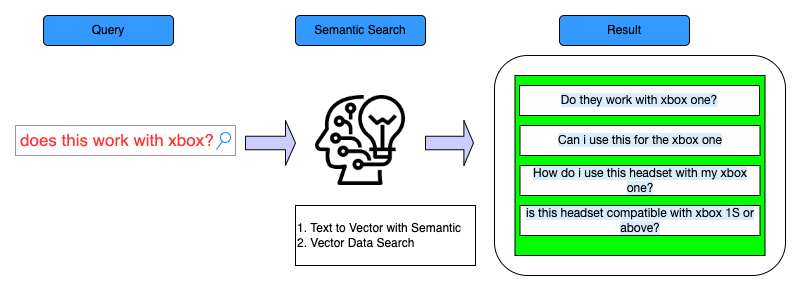

The diagram above was exported from draw.io. Its source (the exported page's mxGraphModel, read from the mxfile embedded in the PNG):
<mxGraphModel dx="1042" dy="507" grid="1" gridSize="10" guides="1" tooltips="1" connect="1" arrows="1" fold="1" page="1" pageScale="1" pageWidth="827" pageHeight="1169" math="0" shadow="0">
  <root>
    <mxCell id="0" />
    <mxCell id="1" parent="0" />
    <mxCell id="sSKUDfJgeGCfyQRtqZQT-1" value="&lt;font color=&quot;#ff3333&quot;&gt;does this work with xbox?&lt;/font&gt;" style="strokeWidth=1;shadow=0;dashed=0;align=center;html=1;shape=mxgraph.mockup.forms.searchBox;strokeColor=#999999;mainText=;strokeColor2=#008cff;fontColor=#666666;fontSize=17;align=left;spacingLeft=3;" parent="1" vertex="1">
      <mxGeometry x="10" y="160" width="220" height="30" as="geometry" />
    </mxCell>
    <mxCell id="_r8GeZ9NIP6kNEGULhSm-1" value="" style="rounded=1;whiteSpace=wrap;html=1;" parent="1" vertex="1">
      <mxGeometry x="489" y="90" width="291" height="220" as="geometry" />
    </mxCell>
    <mxCell id="_r8GeZ9NIP6kNEGULhSm-2" value="Result" style="rounded=1;whiteSpace=wrap;html=1;fillColor=#3399FF;" parent="1" vertex="1">
      <mxGeometry x="554" y="50" width="130" height="30" as="geometry" />
    </mxCell>
    <mxCell id="_r8GeZ9NIP6kNEGULhSm-7" value="" style="shape=singleArrow;whiteSpace=wrap;html=1;fillColor=#CCCCFF;" parent="1" vertex="1">
      <mxGeometry x="240" y="155" width="50" height="45" as="geometry" />
    </mxCell>
    <mxCell id="_r8GeZ9NIP6kNEGULhSm-10" value="Query" style="rounded=1;whiteSpace=wrap;html=1;fillColor=#3399FF;" parent="1" vertex="1">
      <mxGeometry x="38" y="50" width="130" height="30" as="geometry" />
    </mxCell>
    <mxCell id="_r8GeZ9NIP6kNEGULhSm-11" value="Semantic Search" style="rounded=1;whiteSpace=wrap;html=1;fillColor=#3399FF;" parent="1" vertex="1">
      <mxGeometry x="290" y="50" width="130" height="30" as="geometry" />
    </mxCell>
    <mxCell id="_r8GeZ9NIP6kNEGULhSm-12" value="" style="shape=singleArrow;whiteSpace=wrap;html=1;fillColor=#CCCCFF;" parent="1" vertex="1">
      <mxGeometry x="420" y="155" width="48" height="45" as="geometry" />
    </mxCell>
    <mxCell id="JWPAntVHkyYhWTFEf0Qz-1" value="" style="shape=image;verticalLabelPosition=bottom;labelBackgroundColor=default;verticalAlign=top;aspect=fixed;imageAspect=0;image=https://cdn-icons-png.flaticon.com/512/857/857523.png;" parent="1" vertex="1">
      <mxGeometry x="310" y="130" width="90" height="90" as="geometry" />
    </mxCell>
    <mxCell id="O1LVvi5rSVRDtbnGYtS4-1" value="&lt;font color=&quot;#000000&quot;&gt;1. Text to Vector with Semantic&amp;nbsp;&lt;br&gt;2. Vector Data Search&lt;/font&gt;" style="rounded=0;whiteSpace=wrap;html=1;fontColor=#FF0000;align=left;" parent="1" vertex="1">
      <mxGeometry x="290" y="240" width="180" height="60" as="geometry" />
    </mxCell>
    <mxCell id="prKGgiOdG5UUHgARFlhj-1" value="" style="rounded=0;whiteSpace=wrap;html=1;fillColor=#00FF00;" vertex="1" parent="1">
      <mxGeometry x="509.5" y="110" width="250" height="180" as="geometry" />
    </mxCell>
    <mxCell id="_r8GeZ9NIP6kNEGULhSm-3" value="&lt;span style=&quot;font-family: &amp;quot;Helvetica Neue&amp;quot;, Helvetica, Arial, sans-serif; text-align: right; background-color: rgba(66, 165, 245, 0.2);&quot;&gt;Do they work with xbox one?&lt;/span&gt;" style="rounded=0;whiteSpace=wrap;html=1;" parent="1" vertex="1">
      <mxGeometry x="514" y="120" width="240" height="30" as="geometry" />
    </mxCell>
    <mxCell id="_r8GeZ9NIP6kNEGULhSm-4" value="&lt;span style=&quot;font-family: &amp;quot;Helvetica Neue&amp;quot;, Helvetica, Arial, sans-serif; text-align: right; background-color: rgba(66, 165, 245, 0.2);&quot;&gt;Can i use this for the xbox one&lt;/span&gt;" style="rounded=0;whiteSpace=wrap;html=1;" parent="1" vertex="1">
      <mxGeometry x="514.5" y="160" width="240" height="30" as="geometry" />
    </mxCell>
    <mxCell id="_r8GeZ9NIP6kNEGULhSm-5" value="&lt;span style=&quot;font-family: &amp;quot;Helvetica Neue&amp;quot;, Helvetica, Arial, sans-serif; text-align: right; background-color: rgba(66, 165, 245, 0.2);&quot;&gt;How do i use this headset with my xbox one?&lt;/span&gt;" style="rounded=0;whiteSpace=wrap;html=1;" parent="1" vertex="1">
      <mxGeometry x="514.5" y="200" width="240" height="30" as="geometry" />
    </mxCell>
    <mxCell id="_r8GeZ9NIP6kNEGULhSm-6" value="&lt;span style=&quot;font-family: &amp;quot;Helvetica Neue&amp;quot;, Helvetica, Arial, sans-serif; text-align: right; background-color: rgba(66, 165, 245, 0.2);&quot;&gt;is this headset compatible with xbox 1S or above?&lt;/span&gt;" style="rounded=0;whiteSpace=wrap;html=1;" parent="1" vertex="1">
      <mxGeometry x="514.5" y="240" width="240" height="30" as="geometry" />
    </mxCell>
  </root>
</mxGraphModel>